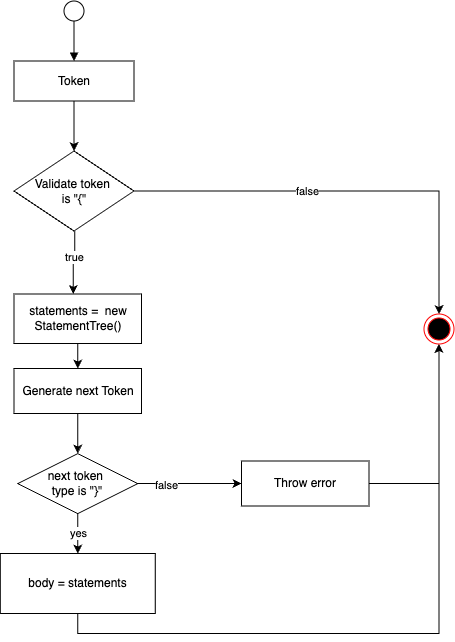

The diagram above was exported from draw.io. Its source (the exported page's mxGraphModel, read from the mxfile embedded in the PNG):
<mxGraphModel dx="2148" dy="883" grid="1" gridSize="10" guides="1" tooltips="1" connect="1" arrows="1" fold="1" page="1" pageScale="1" pageWidth="850" pageHeight="1100" math="0" shadow="0">
  <root>
    <mxCell id="0" />
    <mxCell id="1" parent="0" />
    <mxCell id="2" style="edgeStyle=orthogonalEdgeStyle;rounded=0;orthogonalLoop=1;jettySize=auto;html=1;endArrow=block;endFill=1;" edge="1" source="3" target="5" parent="1">
      <mxGeometry relative="1" as="geometry">
        <mxPoint x="2552.5" y="1437.5" as="targetPoint" />
      </mxGeometry>
    </mxCell>
    <mxCell id="3" value="" style="ellipse;whiteSpace=wrap;html=1;aspect=fixed;" vertex="1" parent="1">
      <mxGeometry x="2542.5" y="1417.5" width="20" height="20" as="geometry" />
    </mxCell>
    <mxCell id="4" style="edgeStyle=orthogonalEdgeStyle;rounded=0;orthogonalLoop=1;jettySize=auto;html=1;" edge="1" source="5" target="8" parent="1">
      <mxGeometry relative="1" as="geometry">
        <mxPoint x="2552.5" y="1567.5" as="targetPoint" />
      </mxGeometry>
    </mxCell>
    <mxCell id="5" value="Token" style="rounded=0;whiteSpace=wrap;html=1;" vertex="1" parent="1">
      <mxGeometry x="2492.5" y="1477.5" width="120" height="40" as="geometry" />
    </mxCell>
    <mxCell id="6" style="edgeStyle=orthogonalEdgeStyle;rounded=0;orthogonalLoop=1;jettySize=auto;html=1;" edge="1" source="8" target="17" parent="1">
      <mxGeometry relative="1" as="geometry">
        <mxPoint x="2797.484848484849" y="1727.5" as="targetPoint" />
      </mxGeometry>
    </mxCell>
    <mxCell id="7" value="false" style="edgeLabel;html=1;align=center;verticalAlign=middle;resizable=0;points=[];" vertex="1" connectable="0" parent="6">
      <mxGeometry x="-0.1916" y="-4" relative="1" as="geometry">
        <mxPoint y="-4" as="offset" />
      </mxGeometry>
    </mxCell>
    <mxCell id="8" value="Validate token&amp;nbsp;&lt;div&gt;is &quot;{&quot;&lt;/div&gt;" style="rhombus;whiteSpace=wrap;html=1;" vertex="1" parent="1">
      <mxGeometry x="2492.5" y="1567.5" width="120" height="80" as="geometry" />
    </mxCell>
    <mxCell id="9" style="edgeStyle=orthogonalEdgeStyle;rounded=0;orthogonalLoop=1;jettySize=auto;html=1;" edge="1" source="10" target="14" parent="1">
      <mxGeometry relative="1" as="geometry">
        <mxPoint x="2557.5" y="1907.5" as="targetPoint" />
      </mxGeometry>
    </mxCell>
    <mxCell id="10" value="Generate next Token" style="rounded=0;whiteSpace=wrap;html=1;" vertex="1" parent="1">
      <mxGeometry x="2492.5" y="1785" width="127.5" height="45" as="geometry" />
    </mxCell>
    <mxCell id="11" style="edgeStyle=orthogonalEdgeStyle;rounded=0;orthogonalLoop=1;jettySize=auto;html=1;exitX=1;exitY=0.5;exitDx=0;exitDy=0;entryX=0.5;entryY=1;entryDx=0;entryDy=0;" edge="1" source="24" target="17" parent="1">
      <mxGeometry relative="1" as="geometry" />
    </mxCell>
    <mxCell id="12" style="edgeStyle=orthogonalEdgeStyle;rounded=0;orthogonalLoop=1;jettySize=auto;html=1;exitX=0.5;exitY=1;exitDx=0;exitDy=0;entryX=0.5;entryY=0;entryDx=0;entryDy=0;" edge="1" source="14" target="16" parent="1">
      <mxGeometry relative="1" as="geometry" />
    </mxCell>
    <mxCell id="13" value="yes" style="edgeLabel;html=1;align=center;verticalAlign=middle;resizable=0;points=[];" vertex="1" connectable="0" parent="12">
      <mxGeometry x="-0.0357" relative="1" as="geometry">
        <mxPoint as="offset" />
      </mxGeometry>
    </mxCell>
    <mxCell id="14" value="next token&amp;nbsp;&lt;div&gt;type is &quot;}&quot;&lt;/div&gt;" style="rhombus;whiteSpace=wrap;html=1;" vertex="1" parent="1">
      <mxGeometry x="2496.25" y="1870" width="120" height="60" as="geometry" />
    </mxCell>
    <mxCell id="15" style="edgeStyle=orthogonalEdgeStyle;rounded=0;orthogonalLoop=1;jettySize=auto;html=1;exitX=0.5;exitY=1;exitDx=0;exitDy=0;entryX=0.5;entryY=1;entryDx=0;entryDy=0;" edge="1" source="16" target="17" parent="1">
      <mxGeometry relative="1" as="geometry" />
    </mxCell>
    <mxCell id="16" value="body = statements" style="rounded=0;whiteSpace=wrap;html=1;" vertex="1" parent="1">
      <mxGeometry x="2478.75" y="1969.9999999999995" width="155" height="60" as="geometry" />
    </mxCell>
    <mxCell id="17" value="" style="ellipse;html=1;shape=endState;fillColor=#000000;strokeColor=#ff0000;" vertex="1" parent="1">
      <mxGeometry x="2902.5" y="1730.5" width="30" height="30" as="geometry" />
    </mxCell>
    <mxCell id="18" style="edgeStyle=orthogonalEdgeStyle;rounded=0;orthogonalLoop=1;jettySize=auto;html=1;" edge="1" source="19" target="10" parent="1">
      <mxGeometry relative="1" as="geometry">
        <Array as="points" />
      </mxGeometry>
    </mxCell>
    <mxCell id="19" value="statements =&amp;nbsp; new StatementTree()" style="rounded=0;whiteSpace=wrap;html=1;" vertex="1" parent="1">
      <mxGeometry x="2492.5" y="1710.5" width="127.5" height="49.5" as="geometry" />
    </mxCell>
    <mxCell id="20" style="edgeStyle=orthogonalEdgeStyle;rounded=0;orthogonalLoop=1;jettySize=auto;html=1;entryX=0.451;entryY=0.002;entryDx=0;entryDy=0;entryPerimeter=0;" edge="1" parent="1">
      <mxGeometry relative="1" as="geometry">
        <mxPoint x="2553.2" y="1647.5" as="sourcePoint" />
        <mxPoint x="2551.83" y="1710.574" as="targetPoint" />
        <Array as="points">
          <mxPoint x="2553.5" y="1679.5" />
          <mxPoint x="2551.5" y="1679.5" />
        </Array>
      </mxGeometry>
    </mxCell>
    <mxCell id="21" value="true" style="edgeLabel;html=1;align=center;verticalAlign=middle;resizable=0;points=[];" vertex="1" connectable="0" parent="20">
      <mxGeometry x="0.5668" y="1" relative="1" as="geometry">
        <mxPoint y="-24" as="offset" />
      </mxGeometry>
    </mxCell>
    <mxCell id="22" value="" style="edgeStyle=orthogonalEdgeStyle;rounded=0;orthogonalLoop=1;jettySize=auto;html=1;exitX=1;exitY=0.5;exitDx=0;exitDy=0;" edge="1" source="14" target="24" parent="1">
      <mxGeometry relative="1" as="geometry">
        <mxPoint x="2616" y="1900" as="sourcePoint" />
        <mxPoint x="2918" y="1761" as="targetPoint" />
        <Array as="points" />
      </mxGeometry>
    </mxCell>
    <mxCell id="23" value="false" style="edgeLabel;html=1;align=center;verticalAlign=middle;resizable=0;points=[];" vertex="1" connectable="0" parent="22">
      <mxGeometry x="-0.459" y="-1" relative="1" as="geometry">
        <mxPoint as="offset" />
      </mxGeometry>
    </mxCell>
    <mxCell id="24" value="Throw error" style="rounded=0;whiteSpace=wrap;html=1;" vertex="1" parent="1">
      <mxGeometry x="2720" y="1877.5" width="127.5" height="45" as="geometry" />
    </mxCell>
  </root>
</mxGraphModel>